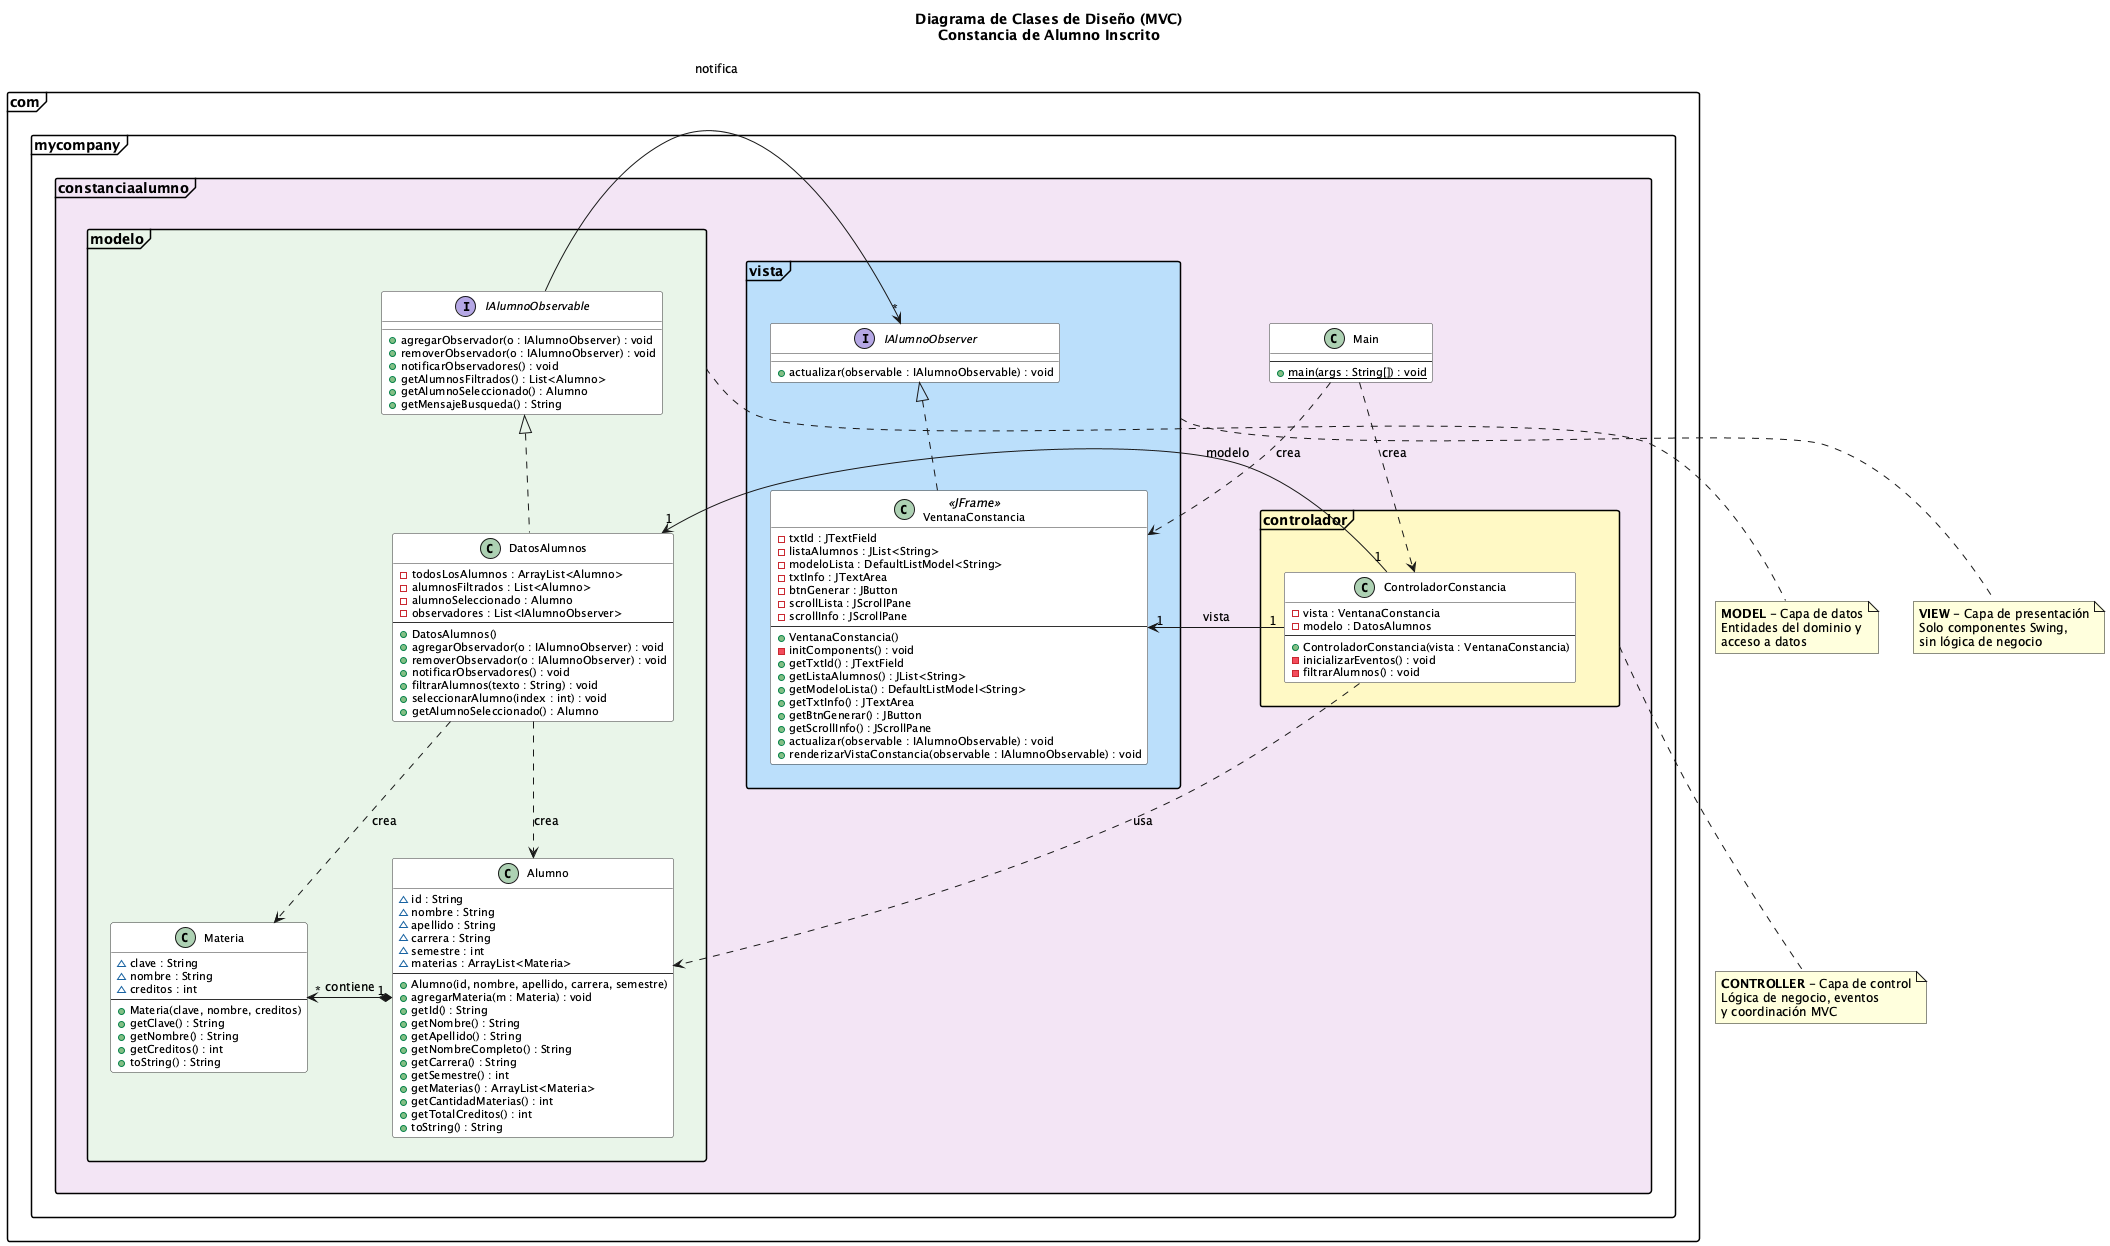

The diagram above was rendered by PlantUML. Its source (embedded in the PNG):
@startuml
skinparam backgroundColor #FEFEFE
skinparam defaultFontSize 12
skinparam classFontSize 13
skinparam classAttributeFontSize 11
skinparam packageFontSize 14
skinparam packageStyle frame
skinparam classBackgroundColor #FFFFFF
skinparam classBorderColor #333333

title Diagrama de Clases de Diseño (MVC)\nConstancia de Alumno Inscrito

package "com.mycompany.constanciaalumno.modelo" #E8F5E9 {
    class Alumno {
        ~ id : String
        ~ nombre : String
        ~ apellido : String
        ~ carrera : String
        ~ semestre : int
        ~ materias : ArrayList<Materia>
        --
        + Alumno(id, nombre, apellido, carrera, semestre)
        + agregarMateria(m : Materia) : void
        + getId() : String
        + getNombre() : String
        + getApellido() : String
        + getNombreCompleto() : String
        + getCarrera() : String
        + getSemestre() : int
        + getMaterias() : ArrayList<Materia>
        + getCantidadMaterias() : int
        + getTotalCreditos() : int
        + toString() : String
    }

    class Materia {
        ~ clave : String
        ~ nombre : String
        ~ creditos : int
        --
        + Materia(clave, nombre, creditos)
        + getClave() : String
        + getNombre() : String
        + getCreditos() : int
        + toString() : String
    }

    interface IAlumnoObservable {
        + agregarObservador(o : IAlumnoObserver) : void
        + removerObservador(o : IAlumnoObserver) : void
        + notificarObservadores() : void
        + getAlumnosFiltrados() : List<Alumno>
        + getAlumnoSeleccionado() : Alumno
        + getMensajeBusqueda() : String
    }

    class DatosAlumnos {
        - todosLosAlumnos : ArrayList<Alumno>
        - alumnosFiltrados : List<Alumno>
        - alumnoSeleccionado : Alumno
        - observadores : List<IAlumnoObserver>
        --
        + DatosAlumnos()
        + agregarObservador(o : IAlumnoObserver) : void
        + removerObservador(o : IAlumnoObserver) : void
        + notificarObservadores() : void
        + filtrarAlumnos(texto : String) : void
        + seleccionarAlumno(index : int) : void
        + getAlumnoSeleccionado() : Alumno
    }

    DatosAlumnos .up.|> IAlumnoObservable

    Alumno "1" *-right-> "*" Materia : contiene
    DatosAlumnos ..> Alumno : crea
    DatosAlumnos ..> Materia : crea
}

package "com.mycompany.constanciaalumno.vista" #BBDEFB {
    interface IAlumnoObserver {
        + actualizar(observable : IAlumnoObservable) : void
    }

    class VentanaConstancia <<JFrame>> {
        - txtId : JTextField
        - listaAlumnos : JList<String>
        - modeloLista : DefaultListModel<String>
        - txtInfo : JTextArea
        - btnGenerar : JButton
        - scrollLista : JScrollPane
        - scrollInfo : JScrollPane
        --
        + VentanaConstancia()
        - initComponents() : void
        + getTxtId() : JTextField
        + getListaAlumnos() : JList<String>
        + getModeloLista() : DefaultListModel<String>
        + getTxtInfo() : JTextArea
        + getBtnGenerar() : JButton
        + getScrollInfo() : JScrollPane
        + actualizar(observable : IAlumnoObservable) : void
        + renderizarVistaConstancia(observable : IAlumnoObservable) : void
    }
    
    VentanaConstancia .up.|> IAlumnoObserver
}

package "com.mycompany.constanciaalumno.controlador" #FFF9C4 {
    class ControladorConstancia {
        - vista : VentanaConstancia
        - modelo : DatosAlumnos
        --
        + ControladorConstancia(vista : VentanaConstancia)
        - inicializarEventos() : void
        - filtrarAlumnos() : void
    }
}

package "com.mycompany.constanciaalumno" #F3E5F5 {
    class Main {
        --
        + {static} main(args : String[]) : void
    }
}

ControladorConstancia "1" -left-> "1" VentanaConstancia : vista
ControladorConstancia "1" -down-> "1" DatosAlumnos : modelo
ControladorConstancia ..> Alumno : usa
IAlumnoObservable -> "*" IAlumnoObserver : notifica
Main ..> VentanaConstancia : crea
Main ..> ControladorConstancia : crea

note bottom of "com.mycompany.constanciaalumno.modelo"
  **MODEL** - Capa de datos
  Entidades del dominio y
  acceso a datos
end note

note bottom of "com.mycompany.constanciaalumno.vista"
  **VIEW** - Capa de presentación
  Solo componentes Swing,
  sin lógica de negocio
end note

note bottom of "com.mycompany.constanciaalumno.controlador"
  **CONTROLLER** - Capa de control
  Lógica de negocio, eventos
  y coordinación MVC
end note
@enduml